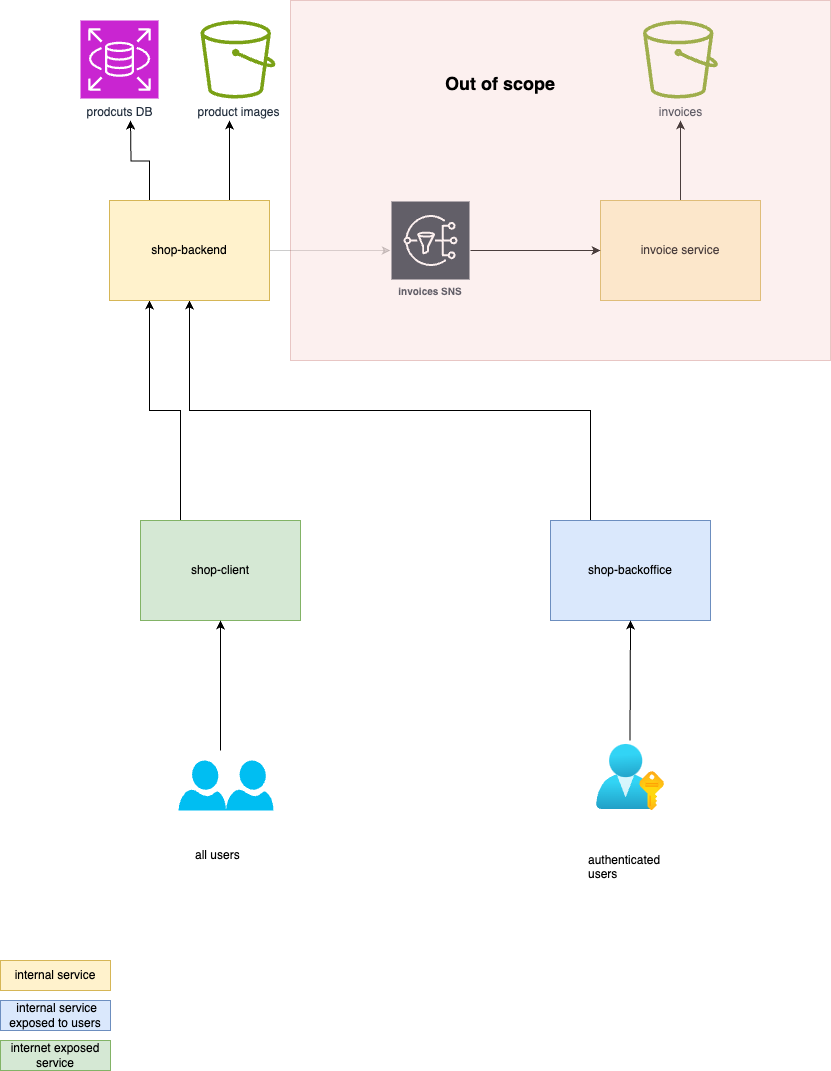

The diagram above was exported from draw.io. Its source (the exported page's mxGraphModel, read from the mxfile embedded in the PNG):
<mxGraphModel dx="1022" dy="684" grid="1" gridSize="10" guides="1" tooltips="1" connect="1" arrows="1" fold="1" page="1" pageScale="1" pageWidth="850" pageHeight="1100" math="0" shadow="0">
  <root>
    <mxCell id="0" />
    <mxCell id="1" parent="0" />
    <mxCell id="yi0DsLJiNJ8xmWDilMyl-1" style="edgeStyle=orthogonalEdgeStyle;rounded=0;orthogonalLoop=1;jettySize=auto;html=1;exitX=0.25;exitY=0;exitDx=0;exitDy=0;entryX=0.25;entryY=1;entryDx=0;entryDy=0;" edge="1" parent="1" source="yi0DsLJiNJ8xmWDilMyl-2" target="yi0DsLJiNJ8xmWDilMyl-8">
      <mxGeometry relative="1" as="geometry" />
    </mxCell>
    <mxCell id="yi0DsLJiNJ8xmWDilMyl-2" value="shop-client" style="rounded=0;whiteSpace=wrap;html=1;fillColor=#d5e8d4;strokeColor=#82b366;" vertex="1" parent="1">
      <mxGeometry x="150" y="540" width="160" height="100" as="geometry" />
    </mxCell>
    <mxCell id="yi0DsLJiNJ8xmWDilMyl-3" style="edgeStyle=orthogonalEdgeStyle;rounded=0;orthogonalLoop=1;jettySize=auto;html=1;exitX=0.25;exitY=0;exitDx=0;exitDy=0;entryX=0.5;entryY=1;entryDx=0;entryDy=0;" edge="1" parent="1" source="yi0DsLJiNJ8xmWDilMyl-4" target="yi0DsLJiNJ8xmWDilMyl-8">
      <mxGeometry relative="1" as="geometry" />
    </mxCell>
    <mxCell id="yi0DsLJiNJ8xmWDilMyl-4" value="shop-backoffice" style="rounded=0;whiteSpace=wrap;html=1;fillColor=#dae8fc;strokeColor=#6c8ebf;" vertex="1" parent="1">
      <mxGeometry x="560" y="540" width="160" height="100" as="geometry" />
    </mxCell>
    <mxCell id="yi0DsLJiNJ8xmWDilMyl-5" style="edgeStyle=orthogonalEdgeStyle;rounded=0;orthogonalLoop=1;jettySize=auto;html=1;exitX=1;exitY=0.5;exitDx=0;exitDy=0;opacity=20;" edge="1" parent="1" source="yi0DsLJiNJ8xmWDilMyl-8" target="yi0DsLJiNJ8xmWDilMyl-14">
      <mxGeometry relative="1" as="geometry" />
    </mxCell>
    <mxCell id="yi0DsLJiNJ8xmWDilMyl-6" style="edgeStyle=orthogonalEdgeStyle;rounded=0;orthogonalLoop=1;jettySize=auto;html=1;exitX=0.25;exitY=0;exitDx=0;exitDy=0;" edge="1" parent="1" source="yi0DsLJiNJ8xmWDilMyl-8">
      <mxGeometry relative="1" as="geometry">
        <mxPoint x="140" y="140" as="targetPoint" />
      </mxGeometry>
    </mxCell>
    <mxCell id="yi0DsLJiNJ8xmWDilMyl-7" style="edgeStyle=orthogonalEdgeStyle;rounded=0;orthogonalLoop=1;jettySize=auto;html=1;exitX=0.75;exitY=0;exitDx=0;exitDy=0;" edge="1" parent="1" source="yi0DsLJiNJ8xmWDilMyl-8">
      <mxGeometry relative="1" as="geometry">
        <mxPoint x="239" y="140" as="targetPoint" />
      </mxGeometry>
    </mxCell>
    <mxCell id="yi0DsLJiNJ8xmWDilMyl-8" value="shop-backend" style="rounded=0;whiteSpace=wrap;html=1;fillColor=#fff2cc;strokeColor=#d6b656;" vertex="1" parent="1">
      <mxGeometry x="119" y="220" width="160" height="100" as="geometry" />
    </mxCell>
    <mxCell id="yi0DsLJiNJ8xmWDilMyl-9" style="edgeStyle=orthogonalEdgeStyle;rounded=0;orthogonalLoop=1;jettySize=auto;html=1;exitX=0.5;exitY=0;exitDx=0;exitDy=0;" edge="1" parent="1" source="yi0DsLJiNJ8xmWDilMyl-10">
      <mxGeometry relative="1" as="geometry">
        <mxPoint x="690" y="140" as="targetPoint" />
      </mxGeometry>
    </mxCell>
    <mxCell id="yi0DsLJiNJ8xmWDilMyl-10" value="invoice service" style="rounded=0;whiteSpace=wrap;html=1;fillColor=#fff2cc;strokeColor=#d6b656;" vertex="1" parent="1">
      <mxGeometry x="610" y="220" width="160" height="100" as="geometry" />
    </mxCell>
    <mxCell id="yi0DsLJiNJ8xmWDilMyl-11" value="product images" style="sketch=0;outlineConnect=0;fontColor=#232F3E;gradientColor=none;fillColor=#7AA116;strokeColor=none;dashed=0;verticalLabelPosition=bottom;verticalAlign=top;align=center;html=1;fontSize=12;fontStyle=0;aspect=fixed;pointerEvents=1;shape=mxgraph.aws4.bucket;" vertex="1" parent="1">
      <mxGeometry x="210" y="40" width="75" height="78" as="geometry" />
    </mxCell>
    <mxCell id="yi0DsLJiNJ8xmWDilMyl-12" value="prodcuts DB" style="sketch=0;points=[[0,0,0],[0.25,0,0],[0.5,0,0],[0.75,0,0],[1,0,0],[0,1,0],[0.25,1,0],[0.5,1,0],[0.75,1,0],[1,1,0],[0,0.25,0],[0,0.5,0],[0,0.75,0],[1,0.25,0],[1,0.5,0],[1,0.75,0]];outlineConnect=0;fontColor=#232F3E;fillColor=#C925D1;strokeColor=#ffffff;dashed=0;verticalLabelPosition=bottom;verticalAlign=top;align=center;html=1;fontSize=12;fontStyle=0;aspect=fixed;shape=mxgraph.aws4.resourceIcon;resIcon=mxgraph.aws4.rds;" vertex="1" parent="1">
      <mxGeometry x="90" y="40" width="78" height="78" as="geometry" />
    </mxCell>
    <mxCell id="yi0DsLJiNJ8xmWDilMyl-13" value="invoices" style="sketch=0;outlineConnect=0;fontColor=#232F3E;gradientColor=none;fillColor=#7AA116;strokeColor=none;dashed=0;verticalLabelPosition=bottom;verticalAlign=top;align=center;html=1;fontSize=12;fontStyle=0;aspect=fixed;pointerEvents=1;shape=mxgraph.aws4.bucket;" vertex="1" parent="1">
      <mxGeometry x="652.5" y="40" width="75" height="78" as="geometry" />
    </mxCell>
    <mxCell id="yi0DsLJiNJ8xmWDilMyl-14" value="invoices SNS" style="sketch=0;outlineConnect=0;fontColor=#232F3E;gradientColor=none;strokeColor=#ffffff;fillColor=#232F3E;dashed=0;verticalLabelPosition=middle;verticalAlign=bottom;align=center;html=1;whiteSpace=wrap;fontSize=10;fontStyle=1;spacing=3;shape=mxgraph.aws4.productIcon;prIcon=mxgraph.aws4.sns;" vertex="1" parent="1">
      <mxGeometry x="400" y="220" width="80" height="100" as="geometry" />
    </mxCell>
    <mxCell id="yi0DsLJiNJ8xmWDilMyl-15" value="" style="verticalLabelPosition=bottom;html=1;verticalAlign=top;align=center;strokeColor=none;fillColor=#00BEF2;shape=mxgraph.azure.user;" vertex="1" parent="1">
      <mxGeometry x="188" y="780" width="47.5" height="50" as="geometry" />
    </mxCell>
    <mxCell id="yi0DsLJiNJ8xmWDilMyl-16" value="" style="verticalLabelPosition=bottom;html=1;verticalAlign=top;align=center;strokeColor=none;fillColor=#00BEF2;shape=mxgraph.azure.user;" vertex="1" parent="1">
      <mxGeometry x="235.5" y="780" width="47.5" height="50" as="geometry" />
    </mxCell>
    <mxCell id="yi0DsLJiNJ8xmWDilMyl-17" value="" style="image;aspect=fixed;html=1;points=[];align=center;fontSize=12;image=img/lib/azure2/azure_stack/User_Subscriptions.svg;" vertex="1" parent="1">
      <mxGeometry x="606" y="764" width="68" height="66" as="geometry" />
    </mxCell>
    <mxCell id="yi0DsLJiNJ8xmWDilMyl-18" value="all users" style="text;strokeColor=none;fillColor=none;align=left;verticalAlign=middle;spacingLeft=4;spacingRight=4;overflow=hidden;points=[[0,0.5],[1,0.5]];portConstraint=eastwest;rotatable=0;whiteSpace=wrap;html=1;" vertex="1" parent="1">
      <mxGeometry x="199" y="860" width="80" height="30" as="geometry" />
    </mxCell>
    <mxCell id="yi0DsLJiNJ8xmWDilMyl-19" value="authenticated users" style="text;strokeColor=none;fillColor=none;align=left;verticalAlign=middle;spacingLeft=4;spacingRight=4;overflow=hidden;points=[[0,0.5],[1,0.5]];portConstraint=eastwest;rotatable=0;whiteSpace=wrap;html=1;" vertex="1" parent="1">
      <mxGeometry x="592" y="870" width="96" height="30" as="geometry" />
    </mxCell>
    <mxCell id="yi0DsLJiNJ8xmWDilMyl-20" value="" style="endArrow=classic;html=1;rounded=0;entryX=0.5;entryY=1;entryDx=0;entryDy=0;" edge="1" parent="1" target="yi0DsLJiNJ8xmWDilMyl-2">
      <mxGeometry width="50" height="50" relative="1" as="geometry">
        <mxPoint x="230" y="770" as="sourcePoint" />
        <mxPoint x="285.5" y="714" as="targetPoint" />
      </mxGeometry>
    </mxCell>
    <mxCell id="yi0DsLJiNJ8xmWDilMyl-21" value="" style="endArrow=classic;html=1;rounded=0;" edge="1" parent="1">
      <mxGeometry width="50" height="50" relative="1" as="geometry">
        <mxPoint x="639.5" y="760" as="sourcePoint" />
        <mxPoint x="640" y="640" as="targetPoint" />
      </mxGeometry>
    </mxCell>
    <mxCell id="yi0DsLJiNJ8xmWDilMyl-22" value="" style="endArrow=classic;html=1;rounded=0;entryX=0;entryY=0.5;entryDx=0;entryDy=0;" edge="1" parent="1" source="yi0DsLJiNJ8xmWDilMyl-14" target="yi0DsLJiNJ8xmWDilMyl-10">
      <mxGeometry width="50" height="50" relative="1" as="geometry">
        <mxPoint x="480" y="250" as="sourcePoint" />
        <mxPoint x="450" y="540" as="targetPoint" />
      </mxGeometry>
    </mxCell>
    <mxCell id="yi0DsLJiNJ8xmWDilMyl-23" value="internal service" style="rounded=0;whiteSpace=wrap;html=1;fillColor=#fff2cc;strokeColor=#d6b656;" vertex="1" parent="1">
      <mxGeometry x="10" y="980" width="110" height="30" as="geometry" />
    </mxCell>
    <mxCell id="yi0DsLJiNJ8xmWDilMyl-24" value="&amp;nbsp;internal service exposed to users" style="rounded=0;whiteSpace=wrap;html=1;fillColor=#dae8fc;strokeColor=#6c8ebf;" vertex="1" parent="1">
      <mxGeometry x="10" y="1020" width="110" height="30" as="geometry" />
    </mxCell>
    <mxCell id="yi0DsLJiNJ8xmWDilMyl-25" value="internet exposed service" style="rounded=0;whiteSpace=wrap;html=1;fillColor=#d5e8d4;strokeColor=#82b366;" vertex="1" parent="1">
      <mxGeometry x="10" y="1060" width="110" height="30" as="geometry" />
    </mxCell>
    <mxCell id="yi0DsLJiNJ8xmWDilMyl-27" value="" style="rounded=0;whiteSpace=wrap;html=1;fillColor=#f8cecc;strokeColor=#b85450;opacity=30;" vertex="1" parent="1">
      <mxGeometry x="300" y="20" width="540" height="360" as="geometry" />
    </mxCell>
    <mxCell id="yi0DsLJiNJ8xmWDilMyl-28" value="&lt;b&gt;&lt;font style=&quot;font-size: 18px;&quot;&gt;Out of scope&lt;/font&gt;&lt;/b&gt;" style="text;html=1;align=center;verticalAlign=middle;whiteSpace=wrap;rounded=0;" vertex="1" parent="1">
      <mxGeometry x="440" y="88" width="140" height="30" as="geometry" />
    </mxCell>
  </root>
</mxGraphModel>